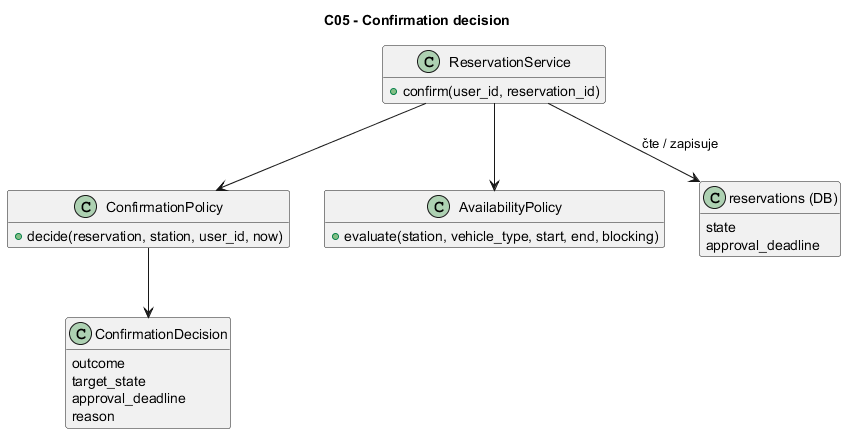

The diagram above was rendered by PlantUML. Its source (embedded in the PNG):
@startuml
hide empty members
title C05 - Confirmation decision

class ReservationService {
  +confirm(user_id, reservation_id)
}
class ConfirmationPolicy {
  +decide(reservation, station, user_id, now)
}
class AvailabilityPolicy {
  +evaluate(station, vehicle_type, start, end, blocking)
}
class ConfirmationDecision {
  outcome
  target_state
  approval_deadline
  reason
}
class "reservations (DB)" as db {
  state
  approval_deadline
}

ReservationService --> ConfirmationPolicy
ReservationService --> AvailabilityPolicy
ConfirmationPolicy --> ConfirmationDecision
ReservationService --> db : čte / zapisuje
@enduml